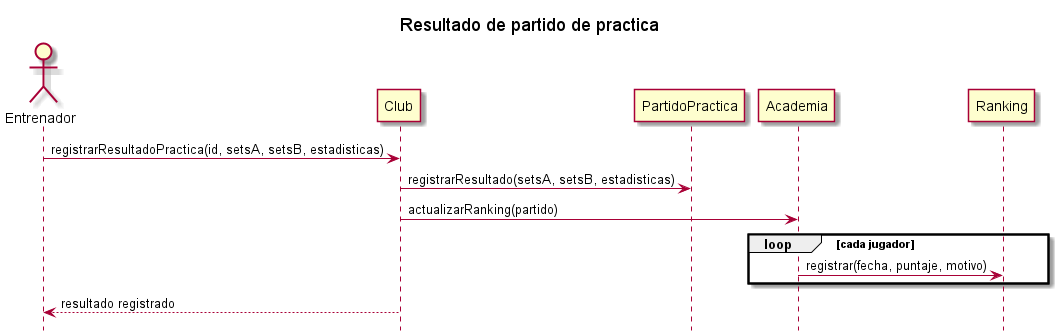

The diagram above was rendered by PlantUML. Its source (embedded in the PNG):
@startuml
title Resultado de partido de practica
hide footbox

actor Entrenador
participant Club
participant PartidoPractica
participant Academia
participant Ranking

Entrenador -> Club : registrarResultadoPractica(id, setsA, setsB, estadisticas)
Club -> PartidoPractica : registrarResultado(setsA, setsB, estadisticas)
Club -> Academia : actualizarRanking(partido)
loop cada jugador
  Academia -> Ranking : registrar(fecha, puntaje, motivo)
end
Club --> Entrenador : resultado registrado
@enduml